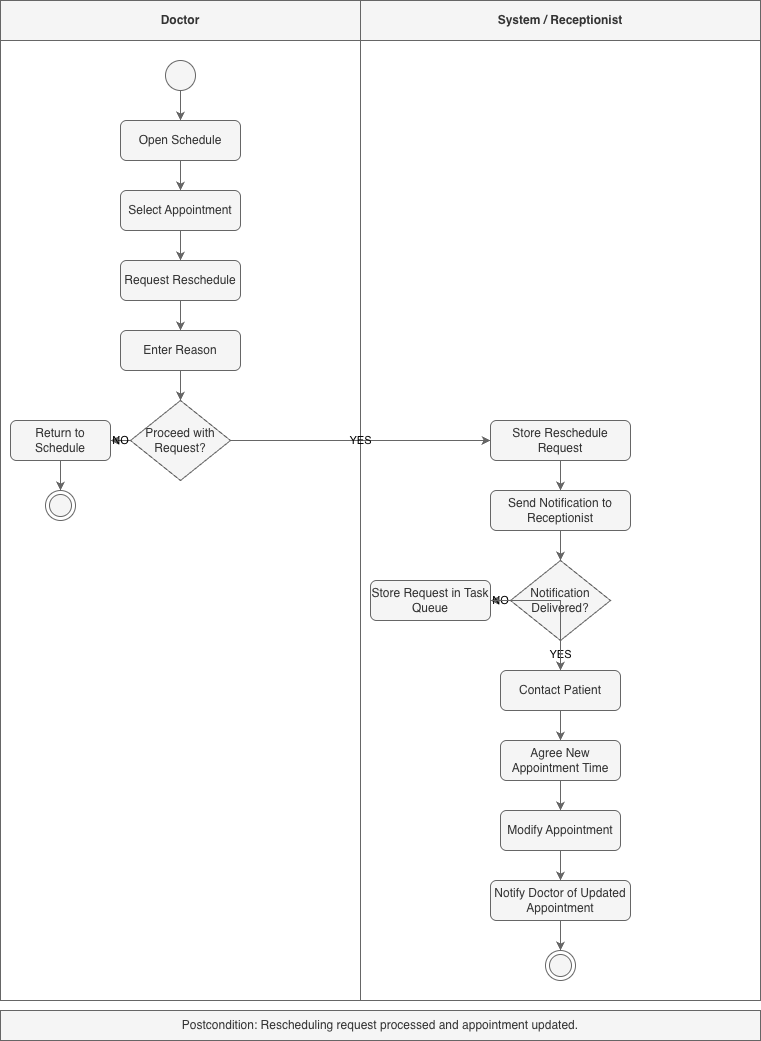

The diagram above was exported from draw.io. Its source (the exported page's mxGraphModel, read from the mxfile embedded in the PNG):
<mxGraphModel dx="2512" dy="1128" grid="1" gridSize="10" guides="1" tooltips="1" connect="1" arrows="1" fold="1" page="1" pageScale="1" pageWidth="827" pageHeight="1169" background="#FFFFFF" math="0" shadow="0">
  <root>
    <mxCell id="0" />
    <mxCell id="1" parent="0" />
    <mxCell id="0UaikNoCT4Z1KhUDDv-L-313" parent="1" style="swimlane;whiteSpace=wrap;html=1;fillColor=#f5f5f5;startSize=40;collapsible=0;labelBackgroundColor=none;fontColor=#333333;strokeColor=#666666;" value="Doctor" vertex="1">
      <mxGeometry height="1000" width="360" x="20" y="20" as="geometry" />
    </mxCell>
    <mxCell id="0UaikNoCT4Z1KhUDDv-L-314" parent="0UaikNoCT4Z1KhUDDv-L-313" style="ellipse;whiteSpace=wrap;html=1;strokeColor=#666666;aspect=fixed;labelBackgroundColor=none;fillColor=#f5f5f5;fontColor=#333333;" value="" vertex="1">
      <mxGeometry height="30" width="30" x="165" y="60" as="geometry" />
    </mxCell>
    <mxCell id="0UaikNoCT4Z1KhUDDv-L-315" parent="0UaikNoCT4Z1KhUDDv-L-313" style="rounded=1;whiteSpace=wrap;html=1;strokeColor=#666666;labelBackgroundColor=none;fillColor=#f5f5f5;fontColor=#333333;" value="Open Schedule" vertex="1">
      <mxGeometry height="40" width="120" x="120" y="120" as="geometry" />
    </mxCell>
    <mxCell id="0UaikNoCT4Z1KhUDDv-L-316" parent="0UaikNoCT4Z1KhUDDv-L-313" style="rounded=1;whiteSpace=wrap;html=1;strokeColor=#666666;labelBackgroundColor=none;fillColor=#f5f5f5;fontColor=#333333;" value="Select Appointment" vertex="1">
      <mxGeometry height="40" width="120" x="120" y="190" as="geometry" />
    </mxCell>
    <mxCell id="0UaikNoCT4Z1KhUDDv-L-317" parent="0UaikNoCT4Z1KhUDDv-L-313" style="rounded=1;whiteSpace=wrap;html=1;strokeColor=#666666;labelBackgroundColor=none;fillColor=#f5f5f5;fontColor=#333333;" value="Request Reschedule" vertex="1">
      <mxGeometry height="40" width="120" x="120" y="260" as="geometry" />
    </mxCell>
    <mxCell id="0UaikNoCT4Z1KhUDDv-L-318" parent="0UaikNoCT4Z1KhUDDv-L-313" style="rounded=1;whiteSpace=wrap;html=1;strokeColor=#666666;labelBackgroundColor=none;fillColor=#f5f5f5;fontColor=#333333;" value="Enter Reason" vertex="1">
      <mxGeometry height="40" width="120" x="120" y="330" as="geometry" />
    </mxCell>
    <mxCell id="0UaikNoCT4Z1KhUDDv-L-319" parent="0UaikNoCT4Z1KhUDDv-L-313" style="rhombus;whiteSpace=wrap;html=1;strokeColor=#666666;labelBackgroundColor=none;fillColor=#f5f5f5;fontColor=#333333;" value="Proceed with Request?" vertex="1">
      <mxGeometry height="80" width="100" x="130" y="400" as="geometry" />
    </mxCell>
    <mxCell id="0UaikNoCT4Z1KhUDDv-L-320" parent="0UaikNoCT4Z1KhUDDv-L-313" style="rounded=1;whiteSpace=wrap;html=1;strokeColor=#666666;labelBackgroundColor=none;fillColor=#f5f5f5;fontColor=#333333;" value="Return to Schedule" vertex="1">
      <mxGeometry height="40" width="100" x="10" y="420" as="geometry" />
    </mxCell>
    <mxCell id="0UaikNoCT4Z1KhUDDv-L-321" parent="0UaikNoCT4Z1KhUDDv-L-313" style="ellipse;html=1;shape=endState;strokeColor=#666666;labelBackgroundColor=none;fillColor=#f5f5f5;fontColor=#333333;" value="" vertex="1">
      <mxGeometry height="30" width="30" x="45" y="490" as="geometry" />
    </mxCell>
    <mxCell id="0UaikNoCT4Z1KhUDDv-L-322" parent="1" style="swimlane;whiteSpace=wrap;html=1;fillColor=#f5f5f5;startSize=40;collapsible=0;labelBackgroundColor=none;fontColor=#333333;strokeColor=#666666;" value="System / Receptionist" vertex="1">
      <mxGeometry height="1000" width="400" x="380" y="20" as="geometry" />
    </mxCell>
    <mxCell id="0UaikNoCT4Z1KhUDDv-L-323" parent="0UaikNoCT4Z1KhUDDv-L-322" style="rounded=1;whiteSpace=wrap;html=1;strokeColor=#666666;labelBackgroundColor=none;fillColor=#f5f5f5;fontColor=#333333;" value="Store Reschedule Request" vertex="1">
      <mxGeometry height="40" width="140" x="130" y="420" as="geometry" />
    </mxCell>
    <mxCell id="0UaikNoCT4Z1KhUDDv-L-324" parent="0UaikNoCT4Z1KhUDDv-L-322" style="rounded=1;whiteSpace=wrap;html=1;strokeColor=#666666;labelBackgroundColor=none;fillColor=#f5f5f5;fontColor=#333333;" value="Send Notification to Receptionist" vertex="1">
      <mxGeometry height="40" width="140" x="130" y="490" as="geometry" />
    </mxCell>
    <mxCell id="0UaikNoCT4Z1KhUDDv-L-325" parent="0UaikNoCT4Z1KhUDDv-L-322" style="rhombus;whiteSpace=wrap;html=1;strokeColor=#666666;labelBackgroundColor=none;fillColor=#f5f5f5;fontColor=#333333;" value="Notification Delivered?" vertex="1">
      <mxGeometry height="80" width="100" x="150" y="560" as="geometry" />
    </mxCell>
    <mxCell id="0UaikNoCT4Z1KhUDDv-L-326" parent="0UaikNoCT4Z1KhUDDv-L-322" style="rounded=1;whiteSpace=wrap;html=1;strokeColor=#666666;labelBackgroundColor=none;fillColor=#f5f5f5;fontColor=#333333;" value="Store Request in Task Queue" vertex="1">
      <mxGeometry height="40" width="120" x="10" y="580" as="geometry" />
    </mxCell>
    <mxCell id="0UaikNoCT4Z1KhUDDv-L-327" parent="0UaikNoCT4Z1KhUDDv-L-322" style="rounded=1;whiteSpace=wrap;html=1;strokeColor=#666666;labelBackgroundColor=none;fillColor=#f5f5f5;fontColor=#333333;" value="Contact Patient" vertex="1">
      <mxGeometry height="40" width="120" x="140" y="670" as="geometry" />
    </mxCell>
    <mxCell id="0UaikNoCT4Z1KhUDDv-L-328" parent="0UaikNoCT4Z1KhUDDv-L-322" style="rounded=1;whiteSpace=wrap;html=1;strokeColor=#666666;labelBackgroundColor=none;fillColor=#f5f5f5;fontColor=#333333;" value="Agree New Appointment Time" vertex="1">
      <mxGeometry height="40" width="120" x="140" y="740" as="geometry" />
    </mxCell>
    <mxCell id="0UaikNoCT4Z1KhUDDv-L-329" parent="0UaikNoCT4Z1KhUDDv-L-322" style="rounded=1;whiteSpace=wrap;html=1;strokeColor=#666666;labelBackgroundColor=none;fillColor=#f5f5f5;fontColor=#333333;" value="Modify Appointment" vertex="1">
      <mxGeometry height="40" width="120" x="140" y="810" as="geometry" />
    </mxCell>
    <mxCell id="0UaikNoCT4Z1KhUDDv-L-330" parent="0UaikNoCT4Z1KhUDDv-L-322" style="rounded=1;whiteSpace=wrap;html=1;strokeColor=#666666;labelBackgroundColor=none;fillColor=#f5f5f5;fontColor=#333333;" value="Notify Doctor of Updated Appointment" vertex="1">
      <mxGeometry height="40" width="140" x="130" y="880" as="geometry" />
    </mxCell>
    <mxCell id="0UaikNoCT4Z1KhUDDv-L-331" parent="0UaikNoCT4Z1KhUDDv-L-322" style="ellipse;html=1;shape=endState;strokeColor=#666666;labelBackgroundColor=none;fillColor=#f5f5f5;fontColor=#333333;" value="" vertex="1">
      <mxGeometry height="30" width="30" x="185" y="950" as="geometry" />
    </mxCell>
    <mxCell id="0UaikNoCT4Z1KhUDDv-L-332" parent="1" style="text;html=1;strokeColor=#666666;fillColor=#f5f5f5;align=center;verticalAlign=middle;whiteSpace=wrap;rounded=0;labelBackgroundColor=none;fontColor=#333333;" value="Postcondition: Rescheduling request processed and appointment updated." vertex="1">
      <mxGeometry height="30" width="760" x="20" y="1030" as="geometry" />
    </mxCell>
    <mxCell id="0UaikNoCT4Z1KhUDDv-L-333" edge="1" parent="1" source="0UaikNoCT4Z1KhUDDv-L-314" style="edgeStyle=orthogonalEdgeStyle;rounded=0;orthogonalLoop=1;jettySize=auto;html=1;fontColor=default;labelBackgroundColor=none;fillColor=#f5f5f5;strokeColor=#666666;" target="0UaikNoCT4Z1KhUDDv-L-315">
      <mxGeometry relative="1" as="geometry" />
    </mxCell>
    <mxCell id="0UaikNoCT4Z1KhUDDv-L-334" edge="1" parent="1" source="0UaikNoCT4Z1KhUDDv-L-315" style="edgeStyle=orthogonalEdgeStyle;rounded=0;orthogonalLoop=1;jettySize=auto;html=1;fontColor=default;labelBackgroundColor=none;fillColor=#f5f5f5;strokeColor=#666666;" target="0UaikNoCT4Z1KhUDDv-L-316">
      <mxGeometry relative="1" as="geometry" />
    </mxCell>
    <mxCell id="0UaikNoCT4Z1KhUDDv-L-335" edge="1" parent="1" source="0UaikNoCT4Z1KhUDDv-L-316" style="edgeStyle=orthogonalEdgeStyle;rounded=0;orthogonalLoop=1;jettySize=auto;html=1;fontColor=default;labelBackgroundColor=none;fillColor=#f5f5f5;strokeColor=#666666;" target="0UaikNoCT4Z1KhUDDv-L-317">
      <mxGeometry relative="1" as="geometry" />
    </mxCell>
    <mxCell id="0UaikNoCT4Z1KhUDDv-L-336" edge="1" parent="1" source="0UaikNoCT4Z1KhUDDv-L-317" style="edgeStyle=orthogonalEdgeStyle;rounded=0;orthogonalLoop=1;jettySize=auto;html=1;fontColor=default;labelBackgroundColor=none;fillColor=#f5f5f5;strokeColor=#666666;" target="0UaikNoCT4Z1KhUDDv-L-318">
      <mxGeometry relative="1" as="geometry" />
    </mxCell>
    <mxCell id="0UaikNoCT4Z1KhUDDv-L-337" edge="1" parent="1" source="0UaikNoCT4Z1KhUDDv-L-318" style="edgeStyle=orthogonalEdgeStyle;rounded=0;orthogonalLoop=1;jettySize=auto;html=1;fontColor=default;labelBackgroundColor=none;fillColor=#f5f5f5;strokeColor=#666666;" target="0UaikNoCT4Z1KhUDDv-L-319">
      <mxGeometry relative="1" as="geometry" />
    </mxCell>
    <mxCell id="0UaikNoCT4Z1KhUDDv-L-338" edge="1" parent="1" source="0UaikNoCT4Z1KhUDDv-L-319" style="edgeStyle=orthogonalEdgeStyle;rounded=0;orthogonalLoop=1;jettySize=auto;html=1;fontColor=default;labelBackgroundColor=none;fillColor=#f5f5f5;strokeColor=#666666;" target="0UaikNoCT4Z1KhUDDv-L-320" value="NO">
      <mxGeometry relative="1" as="geometry" />
    </mxCell>
    <mxCell id="0UaikNoCT4Z1KhUDDv-L-339" edge="1" parent="1" source="0UaikNoCT4Z1KhUDDv-L-320" style="edgeStyle=orthogonalEdgeStyle;rounded=0;orthogonalLoop=1;jettySize=auto;html=1;fontColor=default;labelBackgroundColor=none;fillColor=#f5f5f5;strokeColor=#666666;" target="0UaikNoCT4Z1KhUDDv-L-321">
      <mxGeometry relative="1" as="geometry" />
    </mxCell>
    <mxCell id="0UaikNoCT4Z1KhUDDv-L-340" edge="1" parent="1" source="0UaikNoCT4Z1KhUDDv-L-319" style="edgeStyle=orthogonalEdgeStyle;rounded=0;orthogonalLoop=1;jettySize=auto;html=1;fontColor=default;labelBackgroundColor=none;fillColor=#f5f5f5;strokeColor=#666666;" target="0UaikNoCT4Z1KhUDDv-L-323" value="YES">
      <mxGeometry relative="1" as="geometry" />
    </mxCell>
    <mxCell id="0UaikNoCT4Z1KhUDDv-L-341" edge="1" parent="1" source="0UaikNoCT4Z1KhUDDv-L-323" style="edgeStyle=orthogonalEdgeStyle;rounded=0;orthogonalLoop=1;jettySize=auto;html=1;fontColor=default;labelBackgroundColor=none;fillColor=#f5f5f5;strokeColor=#666666;" target="0UaikNoCT4Z1KhUDDv-L-324">
      <mxGeometry relative="1" as="geometry" />
    </mxCell>
    <mxCell id="0UaikNoCT4Z1KhUDDv-L-342" edge="1" parent="1" source="0UaikNoCT4Z1KhUDDv-L-324" style="edgeStyle=orthogonalEdgeStyle;rounded=0;orthogonalLoop=1;jettySize=auto;html=1;fontColor=default;labelBackgroundColor=none;fillColor=#f5f5f5;strokeColor=#666666;" target="0UaikNoCT4Z1KhUDDv-L-325">
      <mxGeometry relative="1" as="geometry" />
    </mxCell>
    <mxCell id="0UaikNoCT4Z1KhUDDv-L-343" edge="1" parent="1" source="0UaikNoCT4Z1KhUDDv-L-325" style="edgeStyle=orthogonalEdgeStyle;rounded=0;orthogonalLoop=1;jettySize=auto;html=1;fontColor=default;labelBackgroundColor=none;fillColor=#f5f5f5;strokeColor=#666666;" target="0UaikNoCT4Z1KhUDDv-L-326" value="NO">
      <mxGeometry relative="1" as="geometry" />
    </mxCell>
    <mxCell id="0UaikNoCT4Z1KhUDDv-L-344" edge="1" parent="1" source="0UaikNoCT4Z1KhUDDv-L-325" style="edgeStyle=orthogonalEdgeStyle;rounded=0;orthogonalLoop=1;jettySize=auto;html=1;fontColor=default;labelBackgroundColor=none;fillColor=#f5f5f5;strokeColor=#666666;" target="0UaikNoCT4Z1KhUDDv-L-327" value="YES">
      <mxGeometry relative="1" as="geometry" />
    </mxCell>
    <mxCell id="0UaikNoCT4Z1KhUDDv-L-345" edge="1" parent="1" source="0UaikNoCT4Z1KhUDDv-L-326" style="edgeStyle=orthogonalEdgeStyle;rounded=0;orthogonalLoop=1;jettySize=auto;html=1;fontColor=default;labelBackgroundColor=none;fillColor=#f5f5f5;strokeColor=#666666;" target="0UaikNoCT4Z1KhUDDv-L-327">
      <mxGeometry relative="1" as="geometry">
        <mxPoint x="520" y="690" as="targetPoint" />
      </mxGeometry>
    </mxCell>
    <mxCell id="0UaikNoCT4Z1KhUDDv-L-346" edge="1" parent="1" source="0UaikNoCT4Z1KhUDDv-L-327" style="edgeStyle=orthogonalEdgeStyle;rounded=0;orthogonalLoop=1;jettySize=auto;html=1;fontColor=default;labelBackgroundColor=none;fillColor=#f5f5f5;strokeColor=#666666;" target="0UaikNoCT4Z1KhUDDv-L-328">
      <mxGeometry relative="1" as="geometry" />
    </mxCell>
    <mxCell id="0UaikNoCT4Z1KhUDDv-L-347" edge="1" parent="1" source="0UaikNoCT4Z1KhUDDv-L-328" style="edgeStyle=orthogonalEdgeStyle;rounded=0;orthogonalLoop=1;jettySize=auto;html=1;fontColor=default;labelBackgroundColor=none;fillColor=#f5f5f5;strokeColor=#666666;" target="0UaikNoCT4Z1KhUDDv-L-329">
      <mxGeometry relative="1" as="geometry" />
    </mxCell>
    <mxCell id="0UaikNoCT4Z1KhUDDv-L-348" edge="1" parent="1" source="0UaikNoCT4Z1KhUDDv-L-329" style="edgeStyle=orthogonalEdgeStyle;rounded=0;orthogonalLoop=1;jettySize=auto;html=1;fontColor=default;labelBackgroundColor=none;fillColor=#f5f5f5;strokeColor=#666666;" target="0UaikNoCT4Z1KhUDDv-L-330">
      <mxGeometry relative="1" as="geometry" />
    </mxCell>
    <mxCell id="0UaikNoCT4Z1KhUDDv-L-349" edge="1" parent="1" source="0UaikNoCT4Z1KhUDDv-L-330" style="edgeStyle=orthogonalEdgeStyle;rounded=0;orthogonalLoop=1;jettySize=auto;html=1;fontColor=default;labelBackgroundColor=none;fillColor=#f5f5f5;strokeColor=#666666;" target="0UaikNoCT4Z1KhUDDv-L-331">
      <mxGeometry relative="1" as="geometry" />
    </mxCell>
  </root>
</mxGraphModel>